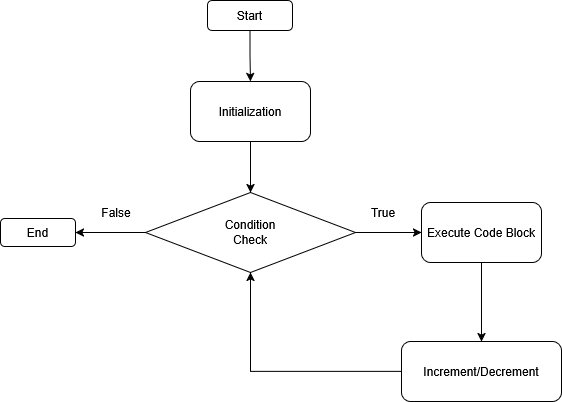

The diagram above was exported from draw.io. Its source (the exported page's mxGraphModel, read from the mxfile embedded in the PNG):
<mxGraphModel dx="880" dy="470" grid="1" gridSize="10" guides="1" tooltips="1" connect="1" arrows="1" fold="1" page="1" pageScale="1" pageWidth="850" pageHeight="1100" math="0" shadow="0">
  <root>
    <mxCell id="0" />
    <mxCell id="1" parent="0" />
    <mxCell id="2h86PX8aH88JMe6ST7Lo-16" value="" style="edgeStyle=orthogonalEdgeStyle;rounded=0;orthogonalLoop=1;jettySize=auto;html=1;" edge="1" parent="1" source="2h86PX8aH88JMe6ST7Lo-1" target="2h86PX8aH88JMe6ST7Lo-3">
      <mxGeometry relative="1" as="geometry" />
    </mxCell>
    <mxCell id="2h86PX8aH88JMe6ST7Lo-1" value="Start" style="rounded=1;whiteSpace=wrap;html=1;" vertex="1" parent="1">
      <mxGeometry x="377" y="60" width="85" height="30" as="geometry" />
    </mxCell>
    <mxCell id="2h86PX8aH88JMe6ST7Lo-17" value="" style="edgeStyle=orthogonalEdgeStyle;rounded=0;orthogonalLoop=1;jettySize=auto;html=1;" edge="1" parent="1" source="2h86PX8aH88JMe6ST7Lo-3" target="2h86PX8aH88JMe6ST7Lo-5">
      <mxGeometry relative="1" as="geometry" />
    </mxCell>
    <mxCell id="2h86PX8aH88JMe6ST7Lo-3" value="Initialization" style="rounded=1;whiteSpace=wrap;html=1;" vertex="1" parent="1">
      <mxGeometry x="360" y="141" width="120" height="60" as="geometry" />
    </mxCell>
    <mxCell id="2h86PX8aH88JMe6ST7Lo-15" value="" style="edgeStyle=orthogonalEdgeStyle;rounded=0;orthogonalLoop=1;jettySize=auto;html=1;" edge="1" parent="1" source="2h86PX8aH88JMe6ST7Lo-5" target="2h86PX8aH88JMe6ST7Lo-12">
      <mxGeometry relative="1" as="geometry" />
    </mxCell>
    <mxCell id="2h86PX8aH88JMe6ST7Lo-23" value="" style="edgeStyle=orthogonalEdgeStyle;rounded=0;orthogonalLoop=1;jettySize=auto;html=1;" edge="1" parent="1" source="2h86PX8aH88JMe6ST7Lo-5" target="2h86PX8aH88JMe6ST7Lo-22">
      <mxGeometry relative="1" as="geometry" />
    </mxCell>
    <mxCell id="2h86PX8aH88JMe6ST7Lo-5" value="&lt;div&gt;Condition&lt;/div&gt;&lt;div&gt;Check&lt;/div&gt;" style="rhombus;whiteSpace=wrap;html=1;" vertex="1" parent="1">
      <mxGeometry x="315" y="252" width="210" height="80" as="geometry" />
    </mxCell>
    <mxCell id="2h86PX8aH88JMe6ST7Lo-9" value="False" style="whiteSpace=wrap;html=1;strokeColor=none;" vertex="1" parent="1">
      <mxGeometry x="266" y="262" width="40" height="20" as="geometry" />
    </mxCell>
    <mxCell id="2h86PX8aH88JMe6ST7Lo-11" value="True" style="whiteSpace=wrap;html=1;strokeColor=none;" vertex="1" parent="1">
      <mxGeometry x="533" y="262" width="40" height="20" as="geometry" />
    </mxCell>
    <mxCell id="2h86PX8aH88JMe6ST7Lo-14" value="" style="edgeStyle=orthogonalEdgeStyle;rounded=0;orthogonalLoop=1;jettySize=auto;html=1;" edge="1" parent="1" source="2h86PX8aH88JMe6ST7Lo-12" target="2h86PX8aH88JMe6ST7Lo-13">
      <mxGeometry relative="1" as="geometry" />
    </mxCell>
    <mxCell id="2h86PX8aH88JMe6ST7Lo-12" value="Execute Code Block" style="rounded=1;whiteSpace=wrap;html=1;" vertex="1" parent="1">
      <mxGeometry x="591" y="262" width="120" height="60" as="geometry" />
    </mxCell>
    <mxCell id="2h86PX8aH88JMe6ST7Lo-25" style="edgeStyle=orthogonalEdgeStyle;rounded=0;orthogonalLoop=1;jettySize=auto;html=1;entryX=0.5;entryY=1;entryDx=0;entryDy=0;" edge="1" parent="1" source="2h86PX8aH88JMe6ST7Lo-13" target="2h86PX8aH88JMe6ST7Lo-5">
      <mxGeometry relative="1" as="geometry" />
    </mxCell>
    <mxCell id="2h86PX8aH88JMe6ST7Lo-13" value="Increment/Decrement" style="rounded=1;whiteSpace=wrap;html=1;" vertex="1" parent="1">
      <mxGeometry x="571" y="401" width="160" height="60" as="geometry" />
    </mxCell>
    <mxCell id="2h86PX8aH88JMe6ST7Lo-22" value="End" style="whiteSpace=wrap;html=1;rounded=1;" vertex="1" parent="1">
      <mxGeometry x="170" y="278" width="75" height="28" as="geometry" />
    </mxCell>
  </root>
</mxGraphModel>